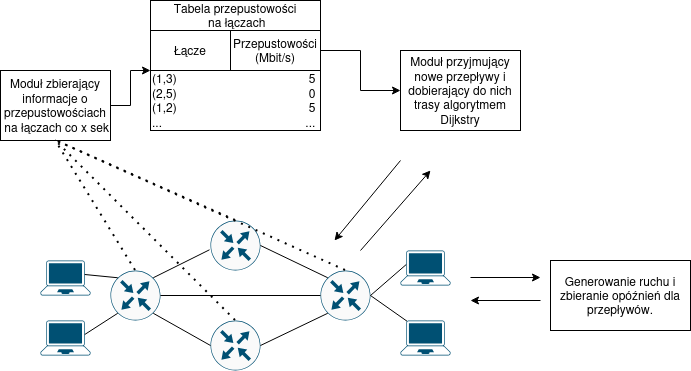

The diagram above was exported from draw.io. Its source (the exported page's mxGraphModel, read from the mxfile embedded in the PNG):
<mxGraphModel dx="1599" dy="765" grid="1" gridSize="10" guides="1" tooltips="1" connect="1" arrows="1" fold="1" page="1" pageScale="1" pageWidth="827" pageHeight="1169" math="0" shadow="0">
  <root>
    <mxCell id="0" />
    <mxCell id="1" parent="0" />
    <mxCell id="rW8NilpTAmEKZug-d9Bo-21" edge="1" parent="1" source="rW8NilpTAmEKZug-d9Bo-1" style="edgeStyle=orthogonalEdgeStyle;rounded=0;orthogonalLoop=1;jettySize=auto;html=1;entryX=0;entryY=0;entryDx=0;entryDy=0;" target="rW8NilpTAmEKZug-d9Bo-20">
      <mxGeometry relative="1" as="geometry">
        <Array as="points">
          <mxPoint x="210" y="245" />
          <mxPoint x="210" y="210" />
        </Array>
      </mxGeometry>
    </mxCell>
    <mxCell id="rW8NilpTAmEKZug-d9Bo-1" parent="1" style="rounded=0;whiteSpace=wrap;html=1;" value="&lt;div&gt;Moduł zbierający informacje o przepustowościach&lt;/div&gt;&lt;div&gt;&amp;nbsp;na łączach co x sek&lt;/div&gt;" vertex="1">
      <mxGeometry height="70" width="110" x="80" y="210" as="geometry" />
    </mxCell>
    <mxCell id="rW8NilpTAmEKZug-d9Bo-17" parent="1" style="rounded=0;whiteSpace=wrap;html=1;" value="&lt;div&gt;Tabela przepustowości&lt;/div&gt;&lt;div&gt;&amp;nbsp;na łączach&lt;/div&gt;" vertex="1">
      <mxGeometry height="30" width="170" x="230" y="140" as="geometry" />
    </mxCell>
    <mxCell id="rW8NilpTAmEKZug-d9Bo-18" parent="1" style="rounded=0;whiteSpace=wrap;html=1;" value="Łącze" vertex="1">
      <mxGeometry height="40" width="80" x="230" y="170" as="geometry" />
    </mxCell>
    <mxCell id="rW8NilpTAmEKZug-d9Bo-19" parent="1" style="rounded=0;whiteSpace=wrap;html=1;" value="Przepustowości (Mbit/s)" vertex="1">
      <mxGeometry height="40" width="90" x="310" y="170" as="geometry" />
    </mxCell>
    <mxCell id="rW8NilpTAmEKZug-d9Bo-24" edge="1" parent="1" source="rW8NilpTAmEKZug-d9Bo-20" style="edgeStyle=orthogonalEdgeStyle;rounded=0;orthogonalLoop=1;jettySize=auto;html=1;exitX=1;exitY=0;exitDx=0;exitDy=0;entryX=0;entryY=0.5;entryDx=0;entryDy=0;" target="rW8NilpTAmEKZug-d9Bo-22">
      <mxGeometry relative="1" as="geometry" />
    </mxCell>
    <mxCell id="rW8NilpTAmEKZug-d9Bo-20" parent="1" style="rounded=0;whiteSpace=wrap;html=1;align=left;" value="(1,3)&lt;span style=&quot;white-space: pre;&quot;&gt;&#09;&lt;/span&gt;&lt;span style=&quot;white-space: pre;&quot;&gt;&#09;&lt;/span&gt;&lt;span style=&quot;white-space: pre;&quot;&gt;&#09;&lt;/span&gt;&lt;span style=&quot;white-space: pre;&quot;&gt;&#09;       5&lt;/span&gt;&lt;div&gt;(2,5)&lt;span style=&quot;white-space: pre;&quot;&gt;&#09;&lt;/span&gt;&lt;span style=&quot;white-space: pre;&quot;&gt;&#09;&lt;/span&gt;&lt;span style=&quot;white-space: pre;&quot;&gt;&#09;&lt;/span&gt;&lt;span style=&quot;white-space: pre;&quot;&gt;&#09;       &lt;/span&gt;&lt;span style=&quot;white-space: pre;&quot;&gt;0&lt;/span&gt;&lt;/div&gt;&lt;div&gt;(1,2)&lt;span style=&quot;white-space: pre;&quot;&gt;&#09;&lt;/span&gt;&lt;span style=&quot;white-space: pre;&quot;&gt;&#09;&lt;/span&gt;&lt;span style=&quot;white-space: pre;&quot;&gt;&#09;&lt;/span&gt;&lt;span style=&quot;white-space: pre;&quot;&gt;&#09;&lt;/span&gt;&lt;span style=&quot;white-space: pre;&quot;&gt;       5&lt;/span&gt;&lt;/div&gt;&lt;div&gt;...&lt;span style=&quot;white-space: pre;&quot;&gt;&#09;&lt;/span&gt;&lt;span style=&quot;white-space: pre;&quot;&gt;&#09;&lt;/span&gt;&lt;span style=&quot;white-space: pre;&quot;&gt;&#09;&lt;/span&gt;&lt;span style=&quot;white-space: pre;&quot;&gt;&#09;&lt;/span&gt;&lt;span style=&quot;white-space: pre;&quot;&gt;&#09;&lt;/span&gt;&amp;nbsp; &amp;nbsp; &amp;nbsp; ...&lt;/div&gt;" vertex="1">
      <mxGeometry height="60" width="170" x="230" y="210" as="geometry" />
    </mxCell>
    <mxCell id="rW8NilpTAmEKZug-d9Bo-22" parent="1" style="rounded=0;whiteSpace=wrap;html=1;" value="Moduł przyjmujący nowe przepływy i dobierający do nich trasy algorytmem Dijkstry" vertex="1">
      <mxGeometry height="80" width="120" x="480" y="190" as="geometry" />
    </mxCell>
    <mxCell id="rW8NilpTAmEKZug-d9Bo-27" parent="1" style="sketch=0;points=[[0.5,0,0],[1,0.5,0],[0.5,1,0],[0,0.5,0],[0.145,0.145,0],[0.8555,0.145,0],[0.855,0.8555,0],[0.145,0.855,0]];verticalLabelPosition=bottom;html=1;verticalAlign=top;aspect=fixed;align=center;pointerEvents=1;shape=mxgraph.cisco19.rect;prIcon=router;fillColor=#FAFAFA;strokeColor=#005073;" value="" vertex="1">
      <mxGeometry height="50" width="50" x="190" y="410" as="geometry" />
    </mxCell>
    <mxCell id="rW8NilpTAmEKZug-d9Bo-28" parent="1" style="sketch=0;points=[[0.5,0,0],[1,0.5,0],[0.5,1,0],[0,0.5,0],[0.145,0.145,0],[0.8555,0.145,0],[0.855,0.8555,0],[0.145,0.855,0]];verticalLabelPosition=bottom;html=1;verticalAlign=top;aspect=fixed;align=center;pointerEvents=1;shape=mxgraph.cisco19.rect;prIcon=router;fillColor=#FAFAFA;strokeColor=#005073;" value="" vertex="1">
      <mxGeometry height="50" width="50" x="290" y="360" as="geometry" />
    </mxCell>
    <mxCell id="rW8NilpTAmEKZug-d9Bo-29" parent="1" style="sketch=0;points=[[0.5,0,0],[1,0.5,0],[0.5,1,0],[0,0.5,0],[0.145,0.145,0],[0.8555,0.145,0],[0.855,0.8555,0],[0.145,0.855,0]];verticalLabelPosition=bottom;html=1;verticalAlign=top;aspect=fixed;align=center;pointerEvents=1;shape=mxgraph.cisco19.rect;prIcon=router;fillColor=#FAFAFA;strokeColor=#005073;" value="" vertex="1">
      <mxGeometry height="50" width="50" x="290" y="460" as="geometry" />
    </mxCell>
    <mxCell id="rW8NilpTAmEKZug-d9Bo-30" parent="1" style="sketch=0;points=[[0.5,0,0],[1,0.5,0],[0.5,1,0],[0,0.5,0],[0.145,0.145,0],[0.8555,0.145,0],[0.855,0.8555,0],[0.145,0.855,0]];verticalLabelPosition=bottom;html=1;verticalAlign=top;aspect=fixed;align=center;pointerEvents=1;shape=mxgraph.cisco19.rect;prIcon=router;fillColor=#FAFAFA;strokeColor=#005073;" value="" vertex="1">
      <mxGeometry height="50" width="50" x="400" y="410" as="geometry" />
    </mxCell>
    <mxCell id="rW8NilpTAmEKZug-d9Bo-31" edge="1" parent="1" source="rW8NilpTAmEKZug-d9Bo-27" style="endArrow=none;html=1;rounded=0;exitX=0.8555;exitY=0.145;exitDx=0;exitDy=0;exitPerimeter=0;" value="">
      <mxGeometry height="50" relative="1" width="50" as="geometry">
        <mxPoint x="289" y="460" as="sourcePoint" />
        <mxPoint x="289" y="389.28932188134524" as="targetPoint" />
      </mxGeometry>
    </mxCell>
    <mxCell id="rW8NilpTAmEKZug-d9Bo-32" edge="1" parent="1" source="rW8NilpTAmEKZug-d9Bo-27" style="endArrow=none;html=1;rounded=0;exitX=0.855;exitY=0.8555;exitDx=0;exitDy=0;exitPerimeter=0;entryX=0;entryY=0.5;entryDx=0;entryDy=0;entryPerimeter=0;" target="rW8NilpTAmEKZug-d9Bo-29" value="">
      <mxGeometry height="50" relative="1" width="50" as="geometry">
        <mxPoint x="260" y="417.71067811865476" as="sourcePoint" />
        <mxPoint x="316" y="390" as="targetPoint" />
      </mxGeometry>
    </mxCell>
    <mxCell id="rW8NilpTAmEKZug-d9Bo-33" edge="1" parent="1" source="rW8NilpTAmEKZug-d9Bo-30" style="endArrow=none;html=1;rounded=0;exitX=0.145;exitY=0.145;exitDx=0;exitDy=0;exitPerimeter=0;entryX=1;entryY=0.5;entryDx=0;entryDy=0;entryPerimeter=0;" target="rW8NilpTAmEKZug-d9Bo-28" value="">
      <mxGeometry height="50" relative="1" width="50" as="geometry">
        <mxPoint x="260" y="427.71067811865476" as="sourcePoint" />
        <mxPoint x="316" y="400" as="targetPoint" />
      </mxGeometry>
    </mxCell>
    <mxCell id="rW8NilpTAmEKZug-d9Bo-34" edge="1" parent="1" source="rW8NilpTAmEKZug-d9Bo-30" style="endArrow=none;html=1;rounded=0;exitX=0.145;exitY=0.855;exitDx=0;exitDy=0;exitPerimeter=0;entryX=1;entryY=0.5;entryDx=0;entryDy=0;entryPerimeter=0;" target="rW8NilpTAmEKZug-d9Bo-29" value="">
      <mxGeometry height="50" relative="1" width="50" as="geometry">
        <mxPoint x="447" y="442" as="sourcePoint" />
        <mxPoint x="380" y="410" as="targetPoint" />
      </mxGeometry>
    </mxCell>
    <mxCell id="rW8NilpTAmEKZug-d9Bo-35" edge="1" parent="1" source="rW8NilpTAmEKZug-d9Bo-27" style="endArrow=none;dashed=1;html=1;dashPattern=1 3;strokeWidth=2;rounded=0;entryX=0.5;entryY=1;entryDx=0;entryDy=0;exitX=0.5;exitY=0;exitDx=0;exitDy=0;exitPerimeter=0;" target="rW8NilpTAmEKZug-d9Bo-1" value="">
      <mxGeometry height="50" relative="1" width="50" as="geometry">
        <mxPoint x="-50" y="460" as="sourcePoint" />
        <mxPoint y="410" as="targetPoint" />
      </mxGeometry>
    </mxCell>
    <mxCell id="rW8NilpTAmEKZug-d9Bo-36" edge="1" parent="1" source="rW8NilpTAmEKZug-d9Bo-28" style="endArrow=none;dashed=1;html=1;dashPattern=1 3;strokeWidth=2;rounded=0;entryX=0.5;entryY=1;entryDx=0;entryDy=0;exitX=0.5;exitY=0;exitDx=0;exitDy=0;exitPerimeter=0;" target="rW8NilpTAmEKZug-d9Bo-1" value="">
      <mxGeometry height="50" relative="1" width="50" as="geometry">
        <mxPoint x="290" y="460" as="sourcePoint" />
        <mxPoint x="195" y="290" as="targetPoint" />
      </mxGeometry>
    </mxCell>
    <mxCell id="rW8NilpTAmEKZug-d9Bo-37" edge="1" parent="1" source="rW8NilpTAmEKZug-d9Bo-29" style="endArrow=none;dashed=1;html=1;dashPattern=1 3;strokeWidth=2;rounded=0;entryX=0.5;entryY=1;entryDx=0;entryDy=0;exitX=0.5;exitY=0;exitDx=0;exitDy=0;exitPerimeter=0;" target="rW8NilpTAmEKZug-d9Bo-1" value="">
      <mxGeometry height="50" relative="1" width="50" as="geometry">
        <mxPoint x="410" y="420" as="sourcePoint" />
        <mxPoint x="230" y="340" as="targetPoint" />
      </mxGeometry>
    </mxCell>
    <mxCell id="rW8NilpTAmEKZug-d9Bo-38" edge="1" parent="1" source="rW8NilpTAmEKZug-d9Bo-30" style="endArrow=none;dashed=1;html=1;dashPattern=1 3;strokeWidth=2;rounded=0;entryX=0.5;entryY=1;entryDx=0;entryDy=0;exitX=0.5;exitY=0;exitDx=0;exitDy=0;exitPerimeter=0;" target="rW8NilpTAmEKZug-d9Bo-1" value="">
      <mxGeometry height="50" relative="1" width="50" as="geometry">
        <mxPoint x="370" y="510" as="sourcePoint" />
        <mxPoint x="190" y="330" as="targetPoint" />
      </mxGeometry>
    </mxCell>
    <mxCell id="rW8NilpTAmEKZug-d9Bo-39" edge="1" parent="1" style="endArrow=classic;html=1;rounded=0;" value="">
      <mxGeometry height="50" relative="1" width="50" as="geometry">
        <mxPoint x="440" y="390" as="sourcePoint" />
        <mxPoint x="510" y="310" as="targetPoint" />
      </mxGeometry>
    </mxCell>
    <mxCell id="rW8NilpTAmEKZug-d9Bo-40" edge="1" parent="1" style="endArrow=classic;html=1;rounded=0;" value="">
      <mxGeometry height="50" relative="1" width="50" as="geometry">
        <mxPoint x="480" y="300" as="sourcePoint" />
        <mxPoint x="414" y="380" as="targetPoint" />
      </mxGeometry>
    </mxCell>
    <mxCell id="rW8NilpTAmEKZug-d9Bo-41" parent="1" style="rounded=0;whiteSpace=wrap;html=1;" value="Generowanie ruchu i zbieranie opóźnień dla przepływów." vertex="1">
      <mxGeometry height="70" width="140" x="630" y="400" as="geometry" />
    </mxCell>
    <mxCell id="rW8NilpTAmEKZug-d9Bo-43" edge="1" parent="1" style="endArrow=classic;html=1;rounded=0;" value="">
      <mxGeometry height="50" relative="1" width="50" as="geometry">
        <mxPoint x="550" y="417" as="sourcePoint" />
        <mxPoint x="620" y="417" as="targetPoint" />
      </mxGeometry>
    </mxCell>
    <mxCell id="rW8NilpTAmEKZug-d9Bo-44" edge="1" parent="1" style="endArrow=classic;html=1;rounded=0;" value="">
      <mxGeometry height="50" relative="1" width="50" as="geometry">
        <mxPoint x="620" y="440" as="sourcePoint" />
        <mxPoint x="550" y="440" as="targetPoint" />
      </mxGeometry>
    </mxCell>
    <mxCell id="rW8NilpTAmEKZug-d9Bo-46" parent="1" style="points=[[0.13,0.02,0],[0.5,0,0],[0.87,0.02,0],[0.885,0.4,0],[0.985,0.985,0],[0.5,1,0],[0.015,0.985,0],[0.115,0.4,0]];verticalLabelPosition=bottom;sketch=0;html=1;verticalAlign=top;aspect=fixed;align=center;pointerEvents=1;shape=mxgraph.cisco19.laptop;fillColor=#005073;strokeColor=none;" value="" vertex="1">
      <mxGeometry height="35" width="50" x="120" y="400" as="geometry" />
    </mxCell>
    <mxCell id="rW8NilpTAmEKZug-d9Bo-47" parent="1" style="points=[[0.13,0.02,0],[0.5,0,0],[0.87,0.02,0],[0.885,0.4,0],[0.985,0.985,0],[0.5,1,0],[0.015,0.985,0],[0.115,0.4,0]];verticalLabelPosition=bottom;sketch=0;html=1;verticalAlign=top;aspect=fixed;align=center;pointerEvents=1;shape=mxgraph.cisco19.laptop;fillColor=#005073;strokeColor=none;" value="" vertex="1">
      <mxGeometry height="35" width="50" x="120" y="460" as="geometry" />
    </mxCell>
    <mxCell id="rW8NilpTAmEKZug-d9Bo-49" edge="1" parent="1" source="rW8NilpTAmEKZug-d9Bo-27" style="endArrow=none;html=1;rounded=0;entryX=0.885;entryY=0.4;entryDx=0;entryDy=0;entryPerimeter=0;exitX=0.145;exitY=0.145;exitDx=0;exitDy=0;exitPerimeter=0;" target="rW8NilpTAmEKZug-d9Bo-46" value="">
      <mxGeometry height="50" relative="1" width="50" as="geometry">
        <mxPoint x="110" y="400" as="sourcePoint" />
        <mxPoint x="160" y="350" as="targetPoint" />
      </mxGeometry>
    </mxCell>
    <mxCell id="rW8NilpTAmEKZug-d9Bo-50" edge="1" parent="1" source="rW8NilpTAmEKZug-d9Bo-27" style="endArrow=none;html=1;rounded=0;entryX=0.885;entryY=0.4;entryDx=0;entryDy=0;entryPerimeter=0;exitX=0.145;exitY=0.855;exitDx=0;exitDy=0;exitPerimeter=0;" target="rW8NilpTAmEKZug-d9Bo-47" value="">
      <mxGeometry height="50" relative="1" width="50" as="geometry">
        <mxPoint x="213" y="453" as="sourcePoint" />
        <mxPoint x="180" y="450" as="targetPoint" />
      </mxGeometry>
    </mxCell>
    <mxCell id="rW8NilpTAmEKZug-d9Bo-51" parent="1" style="points=[[0.13,0.02,0],[0.5,0,0],[0.87,0.02,0],[0.885,0.4,0],[0.985,0.985,0],[0.5,1,0],[0.015,0.985,0],[0.115,0.4,0]];verticalLabelPosition=bottom;sketch=0;html=1;verticalAlign=top;aspect=fixed;align=center;pointerEvents=1;shape=mxgraph.cisco19.laptop;fillColor=#005073;strokeColor=none;" value="" vertex="1">
      <mxGeometry height="35" width="50" x="480" y="390" as="geometry" />
    </mxCell>
    <mxCell id="rW8NilpTAmEKZug-d9Bo-52" edge="1" parent="1" source="rW8NilpTAmEKZug-d9Bo-51" style="endArrow=none;html=1;rounded=0;entryX=1;entryY=0.5;entryDx=0;entryDy=0;entryPerimeter=0;exitX=0.115;exitY=0.4;exitDx=0;exitDy=0;exitPerimeter=0;" target="rW8NilpTAmEKZug-d9Bo-30" value="">
      <mxGeometry height="50" relative="1" width="50" as="geometry">
        <mxPoint x="213" y="413" as="sourcePoint" />
        <mxPoint x="180" y="410" as="targetPoint" />
      </mxGeometry>
    </mxCell>
    <mxCell id="NRiMBJPDoAjxx0D7wPFD-1" parent="1" style="points=[[0.13,0.02,0],[0.5,0,0],[0.87,0.02,0],[0.885,0.4,0],[0.985,0.985,0],[0.5,1,0],[0.015,0.985,0],[0.115,0.4,0]];verticalLabelPosition=bottom;sketch=0;html=1;verticalAlign=top;aspect=fixed;align=center;pointerEvents=1;shape=mxgraph.cisco19.laptop;fillColor=#005073;strokeColor=none;" value="" vertex="1">
      <mxGeometry height="35" width="50" x="480" y="460" as="geometry" />
    </mxCell>
    <mxCell id="NRiMBJPDoAjxx0D7wPFD-2" edge="1" parent="1" source="NRiMBJPDoAjxx0D7wPFD-1" style="endArrow=none;html=1;rounded=0;entryX=1;entryY=0.5;entryDx=0;entryDy=0;entryPerimeter=0;exitX=0.13;exitY=0.02;exitDx=0;exitDy=0;exitPerimeter=0;" target="rW8NilpTAmEKZug-d9Bo-30" value="">
      <mxGeometry height="50" relative="1" width="50" as="geometry">
        <mxPoint x="496" y="420" as="sourcePoint" />
        <mxPoint x="460" y="451" as="targetPoint" />
      </mxGeometry>
    </mxCell>
    <mxCell id="NRiMBJPDoAjxx0D7wPFD-4" edge="1" parent="1" source="rW8NilpTAmEKZug-d9Bo-27" style="endArrow=none;html=1;rounded=0;exitX=1;exitY=0.5;exitDx=0;exitDy=0;exitPerimeter=0;entryX=0;entryY=0.5;entryDx=0;entryDy=0;entryPerimeter=0;" target="rW8NilpTAmEKZug-d9Bo-30" value="">
      <mxGeometry height="50" relative="1" width="50" as="geometry">
        <mxPoint x="260" y="490" as="sourcePoint" />
        <mxPoint x="317" y="522" as="targetPoint" />
      </mxGeometry>
    </mxCell>
  </root>
</mxGraphModel>